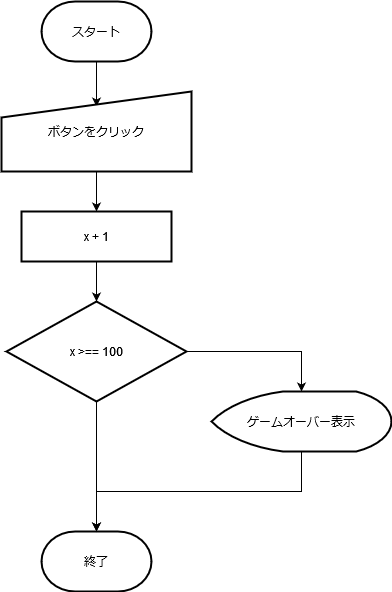

The diagram above was exported from draw.io. Its source (the exported page's mxGraphModel, read from the mxfile embedded in the PNG):
<mxGraphModel dx="1232" dy="773" grid="1" gridSize="10" guides="1" tooltips="1" connect="1" arrows="1" fold="1" page="1" pageScale="1" pageWidth="2200" pageHeight="1400" math="0" shadow="0">
  <root>
    <mxCell id="0" />
    <mxCell id="1" parent="0" />
    <mxCell id="77F_xtjVEbb_xWQYHTba-9" style="edgeStyle=orthogonalEdgeStyle;rounded=0;orthogonalLoop=1;jettySize=auto;html=1;entryX=0.5;entryY=0.188;entryDx=0;entryDy=0;entryPerimeter=0;" edge="1" parent="1" source="77F_xtjVEbb_xWQYHTba-2" target="77F_xtjVEbb_xWQYHTba-3">
      <mxGeometry relative="1" as="geometry" />
    </mxCell>
    <mxCell id="77F_xtjVEbb_xWQYHTba-2" value="スタート" style="strokeWidth=2;html=1;shape=mxgraph.flowchart.terminator;whiteSpace=wrap;rounded=1;" vertex="1" parent="1">
      <mxGeometry x="580" y="210" width="110" height="60" as="geometry" />
    </mxCell>
    <mxCell id="77F_xtjVEbb_xWQYHTba-10" style="edgeStyle=orthogonalEdgeStyle;rounded=0;orthogonalLoop=1;jettySize=auto;html=1;entryX=0.5;entryY=0;entryDx=0;entryDy=0;" edge="1" parent="1" source="77F_xtjVEbb_xWQYHTba-3" target="77F_xtjVEbb_xWQYHTba-5">
      <mxGeometry relative="1" as="geometry" />
    </mxCell>
    <mxCell id="77F_xtjVEbb_xWQYHTba-3" value="ボタンをクリック" style="html=1;strokeWidth=2;shape=manualInput;whiteSpace=wrap;rounded=0;size=26;arcSize=11;verticalAlign=middle;" vertex="1" parent="1">
      <mxGeometry x="540" y="300" width="190" height="80" as="geometry" />
    </mxCell>
    <mxCell id="77F_xtjVEbb_xWQYHTba-13" style="edgeStyle=orthogonalEdgeStyle;rounded=0;orthogonalLoop=1;jettySize=auto;html=1;entryX=0.5;entryY=0;entryDx=0;entryDy=0;entryPerimeter=0;" edge="1" parent="1" source="77F_xtjVEbb_xWQYHTba-4" target="77F_xtjVEbb_xWQYHTba-8">
      <mxGeometry relative="1" as="geometry" />
    </mxCell>
    <mxCell id="77F_xtjVEbb_xWQYHTba-15" style="edgeStyle=orthogonalEdgeStyle;rounded=0;orthogonalLoop=1;jettySize=auto;html=1;entryX=0.5;entryY=0;entryDx=0;entryDy=0;entryPerimeter=0;" edge="1" parent="1" source="77F_xtjVEbb_xWQYHTba-4" target="77F_xtjVEbb_xWQYHTba-6">
      <mxGeometry relative="1" as="geometry" />
    </mxCell>
    <mxCell id="77F_xtjVEbb_xWQYHTba-4" value="x &amp;gt;== 100" style="strokeWidth=2;html=1;shape=mxgraph.flowchart.decision;whiteSpace=wrap;rounded=0;" vertex="1" parent="1">
      <mxGeometry x="545" y="510" width="180" height="100" as="geometry" />
    </mxCell>
    <mxCell id="77F_xtjVEbb_xWQYHTba-12" style="edgeStyle=orthogonalEdgeStyle;rounded=0;orthogonalLoop=1;jettySize=auto;html=1;entryX=0.5;entryY=0;entryDx=0;entryDy=0;entryPerimeter=0;" edge="1" parent="1" source="77F_xtjVEbb_xWQYHTba-5" target="77F_xtjVEbb_xWQYHTba-4">
      <mxGeometry relative="1" as="geometry" />
    </mxCell>
    <mxCell id="77F_xtjVEbb_xWQYHTba-5" value="x + 1" style="rounded=0;whiteSpace=wrap;html=1;absoluteArcSize=1;arcSize=14;strokeWidth=2;" vertex="1" parent="1">
      <mxGeometry x="560" y="420" width="150" height="50" as="geometry" />
    </mxCell>
    <mxCell id="77F_xtjVEbb_xWQYHTba-6" value="&lt;div&gt;終了&lt;/div&gt;" style="strokeWidth=2;html=1;shape=mxgraph.flowchart.terminator;whiteSpace=wrap;rounded=1;" vertex="1" parent="1">
      <mxGeometry x="580" y="740" width="110" height="60" as="geometry" />
    </mxCell>
    <mxCell id="77F_xtjVEbb_xWQYHTba-16" style="edgeStyle=orthogonalEdgeStyle;rounded=0;orthogonalLoop=1;jettySize=auto;html=1;entryX=0.5;entryY=0;entryDx=0;entryDy=0;entryPerimeter=0;" edge="1" parent="1" source="77F_xtjVEbb_xWQYHTba-8" target="77F_xtjVEbb_xWQYHTba-6">
      <mxGeometry relative="1" as="geometry">
        <mxPoint x="750" y="770" as="targetPoint" />
        <Array as="points">
          <mxPoint x="840" y="700" />
          <mxPoint x="635" y="700" />
        </Array>
      </mxGeometry>
    </mxCell>
    <mxCell id="77F_xtjVEbb_xWQYHTba-8" value="ゲームオーバー表示" style="strokeWidth=2;html=1;shape=mxgraph.flowchart.display;whiteSpace=wrap;rounded=0;" vertex="1" parent="1">
      <mxGeometry x="750" y="600" width="180" height="60" as="geometry" />
    </mxCell>
  </root>
</mxGraphModel>